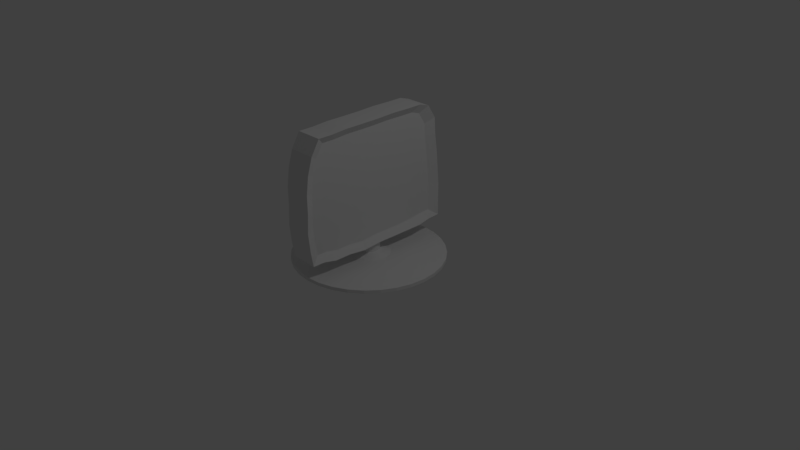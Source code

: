 # Source: m.blend  (saved by Blender 2.79.0; exported with 4.5.12 LTS)
import bpy
from mathutils import Matrix  # noqa: F401  (used for matrix-valued properties, if any)

bpy.ops.wm.read_factory_settings(use_empty=True)
scene = bpy.context.scene
scene.name = 'Scene'

# ---- collections
col_collection_1 = bpy.data.collections.new('Collection 1'); scene.collection.children.link(col_collection_1)

# ---- world
world_world = bpy.data.worlds.new('World'); scene.world = world_world
world_world.color = (0.05088, 0.05088, 0.05088)
world_world.use_sun_shadow = False
world_world.sun_shadow_jitter_overblur = 0.0
world_world.cycles.sampling_method = 'MANUAL'

# ---- cameras
cam_camera = bpy.data.cameras.new('Camera')
cam_camera.clip_end = 100.0
cam_camera.lens = 35.0
cam_camera.sensor_width = 32.0
cam_camera.sensor_height = 18.0
cam_camera.ortho_scale = 7.314
cam_camera.dof.focus_distance = 0.0
cam_camera.dof.aperture_fstop = 128.0

# ---- lights
light_lamp = bpy.data.lights.new('Lamp', 'POINT')
light_lamp.transmission_factor = 0.0
light_lamp.cutoff_distance = 30.0
light_lamp.energy = 100.0
light_lamp.shadow_buffer_clip_start = 1.001
light_lamp.shadow_soft_size = 0.1
light_lamp.shadow_maximum_resolution = 0.006
light_lamp.use_absolute_resolution = True

# ---- meshes
me_circle_002 = bpy.data.meshes.new('Circle.002')
me_circle_002.from_pydata([(-0.9771, 1.03, -0.1648), (-1.219, 1.005, -0.1648), (-1.452, 0.9733, -0.1648), (-1.667, 0.9592, -0.1648), (-1.846, 0.8464, -0.1648), (-1.89, 0.7061, -0.1648), (-1.888, 0.4883, -0.1648), (-1.89, 0.2519, -0.1648), (-1.879, 0.006155, -0.1648), (-1.875, -0.2396, -0.1648), (-1.873, -0.476, -0.1648), (-1.857, -0.6938, -0.1648), (-1.855, -0.8847, -0.1648), (-1.667, -0.9964, -0.1648), (-1.452, -1.059, -0.1648), (-1.219, -1.089, -0.1648), (-0.9771, -1.088, -0.1648), (-0.7348, -1.101, -0.1648), (-0.5019, -1.078, -0.1648), (-0.2929, -1.041, -0.1648), (-0.2823, -0.8847, -0.1648), (-0.2411, -0.6938, -0.1648), (-0.2426, -0.476, -0.1648), (-0.2164, -0.2396, -0.1648), (-0.2375, 0.006156, -0.1648), (-0.2376, 0.2519, -0.1648), (-0.2395, 0.4883, -0.1648), (-0.2421, 0.7061, -0.1648), (-0.271, 0.897, -0.1607), (-0.2872, 1.054, -0.1648), (-0.5019, 1.051, -0.1648), (-0.7348, 1.05, -0.1648), (-0.9782, 1.029, 0.1946), (-1.221, 1.005, 0.1946), (-1.453, 0.9731, 0.1946), (-1.668, 0.9591, 0.1946), (-1.847, 0.8462, 0.1946), (-1.891, 0.706, 0.1946), (-1.889, 0.4881, 0.1946), (-1.891, 0.2518, 0.1946), (-1.88, 0.006003, 0.1946), (-1.876, -0.2398, 0.1946), (-1.874, -0.4761, 0.1946), (-1.858, -0.694, 0.1946), (-1.856, -0.8849, 0.1946), (-1.668, -0.9966, 0.1946), (-1.453, -1.06, 0.1946), (-1.221, -1.089, 0.1946), (-0.9782, -1.088, 0.1946), (-0.736, -1.101, 0.1946), (-0.503, -1.078, 0.1946), (-0.2828, -1.042, 0.1946), (-0.2835, -0.8849, 0.1946), (-0.2423, -0.694, 0.1946), (-0.2438, -0.4761, 0.1946), (-0.2176, -0.2398, 0.1946), (-0.2386, 0.006004, 0.1946), (-0.2388, 0.2518, 0.1946), (-0.2406, 0.4881, 0.1946), (-0.2433, 0.706, 0.1946), (-0.2722, 0.8969, 0.1839), (-0.2883, 1.054, 0.1946), (-0.503, 1.051, 0.1946), (-0.736, 1.05, 0.1946), (-0.9836, 0.9092, 0.1253), (-1.198, 0.8874, 0.1253), (-1.404, 0.8594, 0.1253), (-1.594, 0.847, 0.1253), (-1.752, 0.7472, 0.1253), (-1.791, 0.6232, 0.1253), (-1.789, 0.4306, 0.1253), (-1.79, 0.2216, 0.1253), (-1.781, 0.004309, 0.1253), (-1.777, -0.213, 0.1253), (-1.776, -0.422, 0.1253), (-1.762, -0.6146, 0.1253), (-1.76, -0.7834, 0.1253), (-1.594, -0.8822, 0.1253), (-1.404, -0.9378, 0.1253), (-1.198, -0.9638, 0.1253), (-0.9836, -0.963, 0.1253), (-0.7693, -0.9745, 0.1253), (-0.5634, -0.9545, 0.1253), (-0.3686, -0.9219, 0.1253), (-0.3693, -0.7834, 0.1253), (-0.3328, -0.6146, 0.1253), (-0.3341, -0.422, 0.1253), (-0.311, -0.213, 0.1253), (-0.3296, 0.00431, 0.1253), (-0.3297, 0.2216, 0.1253), (-0.3314, 0.4306, 0.1253), (-0.3337, 0.6232, 0.1253), (-0.3593, 0.792, 0.1158), (-0.3735, 0.9305, 0.1253), (-0.5634, 0.9283, 0.1253), (-0.7693, 0.9272, 0.1253)], [], [(0, 31, 30, 29, 28, 27, 26, 25, 24, 23, 22, 21, 20, 19, 18, 17, 16, 15, 14, 13, 12, 11, 10, 9, 8, 7, 6, 5, 4, 3, 2, 1), (35, 36, 68, 67), (8, 9, 41, 40), (22, 23, 55, 54), (9, 10, 42, 41), (23, 24, 56, 55), (10, 11, 43, 42), (24, 25, 57, 56), (11, 12, 44, 43), (25, 26, 58, 57), (12, 13, 45, 44), (26, 27, 59, 58), (13, 14, 46, 45), (0, 1, 33, 32), (27, 28, 60, 59), (14, 15, 47, 46), (1, 2, 34, 33), (28, 29, 61, 60), (15, 16, 48, 47), (2, 3, 35, 34), (29, 30, 62, 61), (16, 17, 49, 48), (3, 4, 36, 35), (30, 31, 63, 62), (17, 18, 50, 49), (4, 5, 37, 36), (31, 0, 32, 63), (18, 19, 51, 50), (5, 6, 38, 37), (19, 20, 52, 51), (6, 7, 39, 38), (20, 21, 53, 52), (7, 8, 40, 39), (21, 22, 54, 53), (62, 63, 95, 94), (49, 50, 82, 81), (36, 37, 69, 68), (63, 32, 64, 95), (50, 51, 83, 82), (37, 38, 70, 69), (51, 52, 84, 83), (38, 39, 71, 70), (52, 53, 85, 84), (39, 40, 72, 71), (53, 54, 86, 85), (40, 41, 73, 72), (54, 55, 87, 86), (41, 42, 74, 73), (55, 56, 88, 87), (42, 43, 75, 74), (56, 57, 89, 88), (43, 44, 76, 75), (57, 58, 90, 89), (44, 45, 77, 76), (58, 59, 91, 90), (45, 46, 78, 77), (32, 33, 65, 64), (59, 60, 92, 91), (46, 47, 79, 78), (33, 34, 66, 65), (60, 61, 93, 92), (47, 48, 80, 79), (34, 35, 67, 66), (61, 62, 94, 93), (48, 49, 81, 80)])
me_circle_002.use_remesh_preserve_volume = False
me_circle_002.use_remesh_preserve_attributes = False
me_circle_002.use_mirror_vertex_groups = False
me_circle_002.update()
me_circle_001 = bpy.data.meshes.new('Circle.001')
me_circle_001.from_pydata([(-0.9836, 0.9092, 0.1253), (-1.198, 0.8874, 0.1253), (-1.404, 0.8594, 0.1253), (-1.594, 0.847, 0.1253), (-1.752, 0.7472, 0.1253), (-1.791, 0.6232, 0.1253), (-1.789, 0.4306, 0.1253), (-1.79, 0.2216, 0.1253), (-1.781, 0.004309, 0.1253), (-1.777, -0.213, 0.1253), (-1.776, -0.422, 0.1253), (-1.762, -0.6146, 0.1253), (-1.76, -0.7834, 0.1253), (-1.594, -0.8822, 0.1253), (-1.404, -0.9378, 0.1253), (-1.198, -0.9638, 0.1253), (-0.9836, -0.963, 0.1253), (-0.7693, -0.9745, 0.1253), (-0.5634, -0.9545, 0.1253), (-0.3686, -0.9219, 0.1253), (-0.3693, -0.7834, 0.1253), (-0.3328, -0.6146, 0.1253), (-0.3341, -0.422, 0.1253), (-0.311, -0.213, 0.1253), (-0.3296, 0.00431, 0.1253), (-0.3297, 0.2216, 0.1253), (-0.3314, 0.4306, 0.1253), (-0.3337, 0.6232, 0.1253), (-0.3593, 0.792, 0.1158), (-0.3735, 0.9305, 0.1253), (-0.5634, 0.9283, 0.1253), (-0.7693, 0.9272, 0.1253)], [], [(0, 1, 2, 3, 4, 5, 6, 7, 8, 9, 10, 11, 12, 13, 14, 15, 16, 17, 18, 19, 20, 21, 22, 23, 24, 25, 26, 27, 28, 29, 30, 31)])
me_circle_001.use_remesh_preserve_volume = False
me_circle_001.use_remesh_preserve_attributes = False
me_circle_001.use_mirror_vertex_groups = False
me_circle_001.update()
me_circle = bpy.data.meshes.new('Circle')
me_circle.from_pydata([(0.0, 1.0, 0.0), (-0.1951, 0.9808, 0.0), (-0.3827, 0.9239, 0.0), (-0.5556, 0.8315, 0.0), (-0.7071, 0.7071, 0.0), (-0.8315, 0.5556, 0.0), (-0.9239, 0.3827, 0.0), (-0.9808, 0.1951, 0.0), (-1.0, 7.55e-08, 0.0), (-0.9808, -0.1951, 0.0), (-0.9239, -0.3827, 0.0), (-0.8315, -0.5556, 0.0), (-0.7071, -0.7071, 0.0), (-0.5556, -0.8315, 0.0), (-0.3827, -0.9239, 0.0), (-0.1951, -0.9808, 0.0), (3.258e-07, -1.0, 0.0), (0.1951, -0.9808, 0.0), (0.3827, -0.9239, 0.0), (0.5556, -0.8315, 0.0), (0.7071, -0.7071, 0.0), (0.8315, -0.5556, 0.0), (0.9239, -0.3827, 0.0), (0.9808, -0.1951, 0.0), (1.0, 9.656e-07, 0.0), (0.9808, 0.1951, 0.0), (0.9239, 0.3827, 0.0), (0.8315, 0.5556, 0.0), (0.7071, 0.7071, 0.0), (0.5556, 0.8315, 0.0), (0.3827, 0.9239, 0.0), (0.1951, 0.9808, 0.0), (0.0, 1.0, 0.04472), (-0.1951, 0.9808, 0.04472), (-0.3827, 0.9239, 0.04472), (-0.5556, 0.8315, 0.04472), (-0.7071, 0.7071, 0.04472), (-0.8315, 0.5556, 0.04472), (-0.9239, 0.3827, 0.04472), (-0.9808, 0.1951, 0.04472), (-1.0, 7.55e-08, 0.04472), (-0.9808, -0.1951, 0.04472), (-0.9239, -0.3827, 0.04472), (-0.8315, -0.5556, 0.04472), (-0.7071, -0.7071, 0.04472), (-0.5556, -0.8315, 0.04472), (-0.3827, -0.9239, 0.04472), (-0.1951, -0.9808, 0.04472), (3.258e-07, -1.0, 0.04472), (0.1951, -0.9808, 0.04472), (0.3827, -0.9239, 0.04472), (0.5556, -0.8315, 0.04472), (0.7071, -0.7071, 0.04472), (0.8315, -0.5556, 0.04472), (0.9239, -0.3827, 0.04472), (0.9808, -0.1951, 0.04472), (1.0, 9.656e-07, 0.04472), (0.9808, 0.1951, 0.04472), (0.9239, 0.3827, 0.04472), (0.8315, 0.5556, 0.04472), (0.7071, 0.7071, 0.04472), (0.5556, 0.8315, 0.04472), (0.3827, 0.9239, 0.04472), (0.1951, 0.9808, 0.04472), (-8.543e-08, 0.2805, 0.04472), (-0.05473, 0.2752, 0.04472), (-0.1074, 0.2592, 0.04472), (-0.1559, 0.2333, 0.04472), (-0.1984, 0.1984, 0.04472), (-0.2333, 0.1559, 0.04472), (-0.2592, 0.1074, 0.04472), (-0.2752, 0.05473, 0.04472), (-0.2805, 2.262e-07, 0.04472), (-0.2752, -0.05473, 0.04472), (-0.2592, -0.1074, 0.04472), (-0.2333, -0.1559, 0.04472), (-0.1984, -0.1984, 0.04472), (-0.1559, -0.2333, 0.04472), (-0.1074, -0.2592, 0.04472), (-0.05473, -0.2752, 0.04472), (5.981e-09, -0.2805, 0.04472), (0.05473, -0.2752, 0.04472), (0.1074, -0.2592, 0.04472), (0.1559, -0.2333, 0.04472), (0.1984, -0.1984, 0.04472), (0.2333, -0.1559, 0.04472), (0.2592, -0.1074, 0.04472), (0.2752, -0.05473, 0.04472), (0.2805, 4.759e-07, 0.04472), (0.2752, 0.05473, 0.04472), (0.2592, 0.1074, 0.04472), (0.2333, 0.1559, 0.04472), (0.1984, 0.1984, 0.04472), (0.1559, 0.2333, 0.04472), (0.1074, 0.2592, 0.04472), (0.05473, 0.2752, 0.04472), (-9.446e-08, 0.1426, 0.1014), (-0.02782, 0.1399, 0.1014), (-0.05458, 0.1318, 0.1014), (-0.07924, 0.1186, 0.1014), (-0.1008, 0.1008, 0.1014), (-0.1186, 0.07924, 0.1014), (-0.1318, 0.05458, 0.1014), (-0.1399, 0.02782, 0.1014), (-0.1426, 2.606e-07, 0.1014), (-0.1399, -0.02782, 0.1014), (-0.1318, -0.05458, 0.1014), (-0.1186, -0.07924, 0.1014), (-0.1008, -0.1008, 0.1014), (-0.07924, -0.1186, 0.1014), (-0.05458, -0.1318, 0.1014), (-0.02782, -0.1399, 0.1014), (-4.799e-08, -0.1426, 0.1014), (0.02782, -0.1399, 0.1014), (0.05458, -0.1318, 0.1014), (0.07924, -0.1186, 0.1014), (0.1008, -0.1008, 0.1014), (0.1186, -0.07924, 0.1014), (0.1318, -0.05458, 0.1014), (0.1399, -0.02782, 0.1014), (0.1426, 3.875e-07, 0.1014), (0.1399, 0.02782, 0.1014), (0.1318, 0.05458, 0.1014), (0.1186, 0.07924, 0.1014), (0.1008, 0.1008, 0.1014), (0.07924, 0.1186, 0.1014), (0.05458, 0.1318, 0.1014), (0.02782, 0.1399, 0.1014), (-9.258e-08, 0.1426, 0.2592), (-0.02782, 0.1399, 0.2592), (-0.05458, 0.1318, 0.2592), (-0.07924, 0.1186, 0.2592), (-0.1008, 0.1008, 0.2592), (-0.1186, 0.07924, 0.2592), (-0.1318, 0.05458, 0.2592), (-0.1399, 0.02782, 0.2592), (-0.1426, 2.606e-07, 0.2592), (-0.1399, -0.02782, 0.2592), (-0.1318, -0.05458, 0.2592), (-0.1186, -0.07924, 0.2592), (-0.1008, -0.1008, 0.2592), (-0.07924, -0.1186, 0.2592), (-0.05458, -0.1318, 0.2592), (-0.02782, -0.1399, 0.2592), (-4.611e-08, -0.1426, 0.2592), (0.02782, -0.1399, 0.2592), (0.05458, -0.1318, 0.2592), (0.07924, -0.1186, 0.2592), (0.1008, -0.1008, 0.2592), (0.1186, -0.07924, 0.2592), (0.1318, -0.05458, 0.2592), (0.1399, -0.02782, 0.2592), (0.1426, 3.875e-07, 0.2592), (0.1399, 0.02782, 0.2592), (0.1318, 0.05458, 0.2592), (0.1186, 0.07924, 0.2592), (0.1008, 0.1008, 0.2592), (0.07924, 0.1186, 0.2592), (0.05458, 0.1318, 0.2592), (0.02782, 0.1399, 0.2592)], [], [(0, 31, 30, 29, 28, 27, 26, 25, 24, 23, 22, 21, 20, 19, 18, 17, 16, 15, 14, 13, 12, 11, 10, 9, 8, 7, 6, 5, 4, 3, 2, 1), (35, 36, 68, 67), (8, 9, 41, 40), (22, 23, 55, 54), (9, 10, 42, 41), (23, 24, 56, 55), (10, 11, 43, 42), (24, 25, 57, 56), (11, 12, 44, 43), (25, 26, 58, 57), (12, 13, 45, 44), (26, 27, 59, 58), (13, 14, 46, 45), (0, 1, 33, 32), (27, 28, 60, 59), (14, 15, 47, 46), (1, 2, 34, 33), (28, 29, 61, 60), (15, 16, 48, 47), (2, 3, 35, 34), (29, 30, 62, 61), (16, 17, 49, 48), (3, 4, 36, 35), (30, 31, 63, 62), (17, 18, 50, 49), (4, 5, 37, 36), (31, 0, 32, 63), (18, 19, 51, 50), (5, 6, 38, 37), (19, 20, 52, 51), (6, 7, 39, 38), (20, 21, 53, 52), (7, 8, 40, 39), (21, 22, 54, 53), (70, 71, 103, 102), (62, 63, 95, 94), (49, 50, 82, 81), (36, 37, 69, 68), (63, 32, 64, 95), (50, 51, 83, 82), (37, 38, 70, 69), (51, 52, 84, 83), (38, 39, 71, 70), (52, 53, 85, 84), (39, 40, 72, 71), (53, 54, 86, 85), (40, 41, 73, 72), (54, 55, 87, 86), (41, 42, 74, 73), (55, 56, 88, 87), (42, 43, 75, 74), (56, 57, 89, 88), (43, 44, 76, 75), (57, 58, 90, 89), (44, 45, 77, 76), (58, 59, 91, 90), (45, 46, 78, 77), (32, 33, 65, 64), (59, 60, 92, 91), (46, 47, 79, 78), (33, 34, 66, 65), (60, 61, 93, 92), (47, 48, 80, 79), (34, 35, 67, 66), (61, 62, 94, 93), (48, 49, 81, 80), (105, 106, 138, 137), (84, 85, 117, 116), (71, 72, 104, 103), (85, 86, 118, 117), (72, 73, 105, 104), (86, 87, 119, 118), (73, 74, 106, 105), (87, 88, 120, 119), (74, 75, 107, 106), (88, 89, 121, 120), (75, 76, 108, 107), (89, 90, 122, 121), (76, 77, 109, 108), (90, 91, 123, 122), (77, 78, 110, 109), (64, 65, 97, 96), (91, 92, 124, 123), (78, 79, 111, 110), (65, 66, 98, 97), (92, 93, 125, 124), (79, 80, 112, 111), (66, 67, 99, 98), (93, 94, 126, 125), (80, 81, 113, 112), (67, 68, 100, 99), (94, 95, 127, 126), (81, 82, 114, 113), (68, 69, 101, 100), (95, 64, 96, 127), (82, 83, 115, 114), (69, 70, 102, 101), (83, 84, 116, 115), (128, 129, 130, 131, 132, 133, 134, 135, 136, 137, 138, 139, 140, 141, 142, 143, 144, 145, 146, 147, 148, 149, 150, 151, 152, 153, 154, 155, 156, 157, 158, 159), (119, 120, 152, 151), (106, 107, 139, 138), (120, 121, 153, 152), (107, 108, 140, 139), (121, 122, 154, 153), (108, 109, 141, 140), (122, 123, 155, 154), (109, 110, 142, 141), (96, 97, 129, 128), (123, 124, 156, 155), (110, 111, 143, 142), (97, 98, 130, 129), (124, 125, 157, 156), (111, 112, 144, 143), (98, 99, 131, 130), (125, 126, 158, 157), (112, 113, 145, 144), (99, 100, 132, 131), (126, 127, 159, 158), (113, 114, 146, 145), (100, 101, 133, 132), (127, 96, 128, 159), (114, 115, 147, 146), (101, 102, 134, 133), (115, 116, 148, 147), (102, 103, 135, 134), (116, 117, 149, 148), (103, 104, 136, 135), (117, 118, 150, 149), (104, 105, 137, 136), (118, 119, 151, 150)])
me_circle.use_remesh_preserve_volume = False
me_circle.use_remesh_preserve_attributes = False
me_circle.use_mirror_vertex_groups = False
me_circle.update()

# ---- objects
ob_base = bpy.data.objects.new('base', me_circle_002)
ob_screen = bpy.data.objects.new('screen', me_circle_001)
ob_bottom = bpy.data.objects.new('bottom', me_circle)
ob_lamp = bpy.data.objects.new('Lamp', light_lamp)
ob_camera = bpy.data.objects.new('Camera', cam_camera)

# ---- transforms, parenting, visibility, modifiers, constraints
ob_base.location = (0.0, 0.0, 0.0)
ob_base.rotation_euler = (-0.0, 1.571, 0.0)
ob_base.lineart.crease_threshold = 0.0
ob_screen.location = (0.0, 0.0, 0.0)
ob_screen.rotation_euler = (-0.0, 1.571, 0.0)
ob_screen.lineart.crease_threshold = 0.0
ob_bottom.location = (0.0, 0.0, 0.0)
ob_bottom.lineart.crease_threshold = 0.0
ob_lamp.location = (4.076, 1.005, 5.904)
ob_lamp.rotation_euler = (0.6503, 0.05522, 1.866)
ob_lamp.lock_rotations_4d = False
ob_lamp.empty_display_type = 'ARROWS'
ob_lamp.color = (0.0, 0.0, 0.0, 0.0)
ob_lamp.lineart.crease_threshold = 0.0
ob_camera.location = (7.481, -6.508, 5.344)
ob_camera.rotation_euler = (1.109, 0.0, 0.8149)
ob_camera.lock_rotations_4d = False
ob_camera.empty_display_type = 'ARROWS'
ob_camera.color = (0.0, 0.0, 0.0, 0.0)
ob_camera.display_type = 'WIRE'
ob_camera.lineart.crease_threshold = 0.0

# ---- collection membership
col_collection_1.objects.link(ob_base)
col_collection_1.objects.link(ob_screen)
col_collection_1.objects.link(ob_bottom)
col_collection_1.objects.link(ob_lamp)
col_collection_1.objects.link(ob_camera)

# ---- scene / render settings (as saved in the file)
scene.camera = ob_camera
scene.frame_start = 1; scene.frame_end = 250; scene.frame_set(1)
scene.render.engine = 'BLENDER_EEVEE_NEXT'
scene.render.resolution_percentage = 50
scene.render.dither_intensity = 0.0
scene.cycles.use_denoising = False
scene.cycles.samples = 128
scene.cycles.sampling_pattern = 'TABULATED_SOBOL'
scene.cycles.use_adaptive_sampling = False
scene.cycles.use_light_tree = False
scene.cycles.blur_glossy = 0.0
scene.cycles.sample_clamp_indirect = 0.0
scene.view_settings.view_transform = 'Standard'
bpy.context.view_layer.update()

